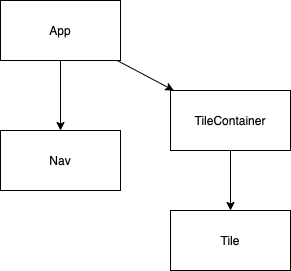

The diagram above was exported from draw.io. Its source (the exported page's mxGraphModel, read from the mxfile embedded in the PNG):
<mxGraphModel dx="552" dy="639" grid="1" gridSize="10" guides="1" tooltips="1" connect="1" arrows="1" fold="1" page="1" pageScale="1" pageWidth="850" pageHeight="1100" math="0" shadow="0">
  <root>
    <mxCell id="0" />
    <mxCell id="1" parent="0" />
    <mxCell id="3" style="edgeStyle=none;html=1;" edge="1" parent="1" source="2" target="4">
      <mxGeometry relative="1" as="geometry">
        <mxPoint x="570" y="210" as="targetPoint" />
      </mxGeometry>
    </mxCell>
    <mxCell id="8" style="edgeStyle=none;html=1;" edge="1" parent="1" source="2">
      <mxGeometry relative="1" as="geometry">
        <mxPoint x="400" y="220" as="targetPoint" />
      </mxGeometry>
    </mxCell>
    <mxCell id="2" value="App" style="rounded=0;whiteSpace=wrap;html=1;" vertex="1" parent="1">
      <mxGeometry x="340" y="90" width="120" height="60" as="geometry" />
    </mxCell>
    <mxCell id="5" style="edgeStyle=none;html=1;" edge="1" parent="1" source="4" target="6">
      <mxGeometry relative="1" as="geometry">
        <mxPoint x="570" y="310" as="targetPoint" />
      </mxGeometry>
    </mxCell>
    <mxCell id="4" value="TileContainer" style="rounded=0;whiteSpace=wrap;html=1;" vertex="1" parent="1">
      <mxGeometry x="510" y="180" width="120" height="60" as="geometry" />
    </mxCell>
    <mxCell id="6" value="Tile" style="rounded=0;whiteSpace=wrap;html=1;" vertex="1" parent="1">
      <mxGeometry x="510" y="300" width="120" height="60" as="geometry" />
    </mxCell>
    <mxCell id="7" value="Nav" style="rounded=0;whiteSpace=wrap;html=1;" vertex="1" parent="1">
      <mxGeometry x="340" y="220" width="120" height="60" as="geometry" />
    </mxCell>
  </root>
</mxGraphModel>